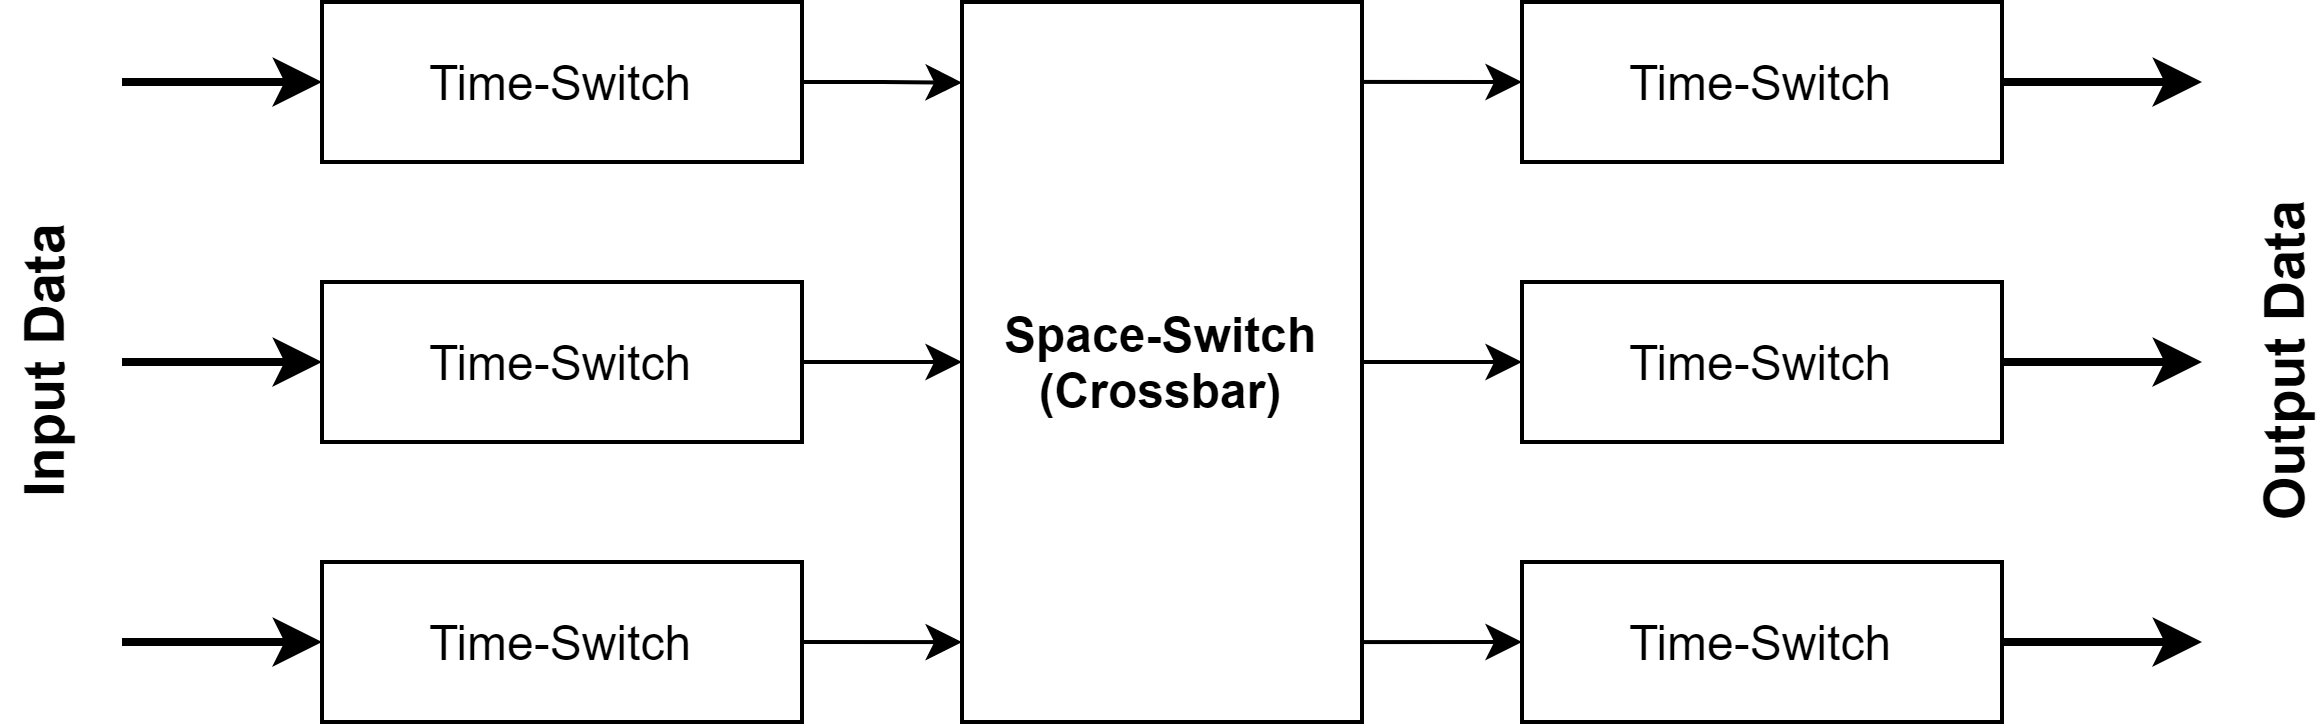

The diagram above was exported from draw.io. Its source (the exported page's mxGraphModel, read from the mxfile embedded in the PNG):
<mxGraphModel dx="1182" dy="732" grid="1" gridSize="10" guides="1" tooltips="1" connect="1" arrows="1" fold="1" page="1" pageScale="1" pageWidth="850" pageHeight="1100" math="0" shadow="0">
  <root>
    <mxCell id="0" />
    <mxCell id="1" parent="0" />
    <mxCell id="FHiyNW-LSYfmvbNTAPMm-9" style="edgeStyle=orthogonalEdgeStyle;rounded=0;orthogonalLoop=1;jettySize=auto;html=1;exitX=1;exitY=0.5;exitDx=0;exitDy=0;entryX=0;entryY=0.112;entryDx=0;entryDy=0;entryPerimeter=0;strokeWidth=1;" edge="1" parent="1" source="FHiyNW-LSYfmvbNTAPMm-1" target="FHiyNW-LSYfmvbNTAPMm-3">
      <mxGeometry relative="1" as="geometry" />
    </mxCell>
    <mxCell id="FHiyNW-LSYfmvbNTAPMm-1" value="Time-Switch" style="rounded=0;whiteSpace=wrap;html=1;" vertex="1" parent="1">
      <mxGeometry x="200" y="210" width="120" height="40" as="geometry" />
    </mxCell>
    <mxCell id="FHiyNW-LSYfmvbNTAPMm-10" style="edgeStyle=orthogonalEdgeStyle;rounded=0;orthogonalLoop=1;jettySize=auto;html=1;exitX=1;exitY=0.5;exitDx=0;exitDy=0;entryX=0;entryY=0.5;entryDx=0;entryDy=0;strokeWidth=1;" edge="1" parent="1" source="FHiyNW-LSYfmvbNTAPMm-2" target="FHiyNW-LSYfmvbNTAPMm-3">
      <mxGeometry relative="1" as="geometry" />
    </mxCell>
    <mxCell id="FHiyNW-LSYfmvbNTAPMm-18" style="edgeStyle=orthogonalEdgeStyle;rounded=0;orthogonalLoop=1;jettySize=auto;html=1;exitX=0;exitY=0.5;exitDx=0;exitDy=0;startArrow=classic;startFill=1;endArrow=none;endFill=0;strokeWidth=2;" edge="1" parent="1" source="FHiyNW-LSYfmvbNTAPMm-2">
      <mxGeometry relative="1" as="geometry">
        <mxPoint x="150" y="300" as="targetPoint" />
      </mxGeometry>
    </mxCell>
    <mxCell id="FHiyNW-LSYfmvbNTAPMm-2" value="Time-Switch" style="rounded=0;whiteSpace=wrap;html=1;" vertex="1" parent="1">
      <mxGeometry x="200" y="280" width="120" height="40" as="geometry" />
    </mxCell>
    <mxCell id="FHiyNW-LSYfmvbNTAPMm-3" value="&lt;b&gt;Space-Switch (Crossbar)&lt;/b&gt;" style="rounded=0;whiteSpace=wrap;html=1;" vertex="1" parent="1">
      <mxGeometry x="360" y="210" width="100" height="180" as="geometry" />
    </mxCell>
    <mxCell id="FHiyNW-LSYfmvbNTAPMm-12" style="edgeStyle=orthogonalEdgeStyle;rounded=0;orthogonalLoop=1;jettySize=auto;html=1;exitX=1;exitY=0.5;exitDx=0;exitDy=0;entryX=0;entryY=0.889;entryDx=0;entryDy=0;entryPerimeter=0;strokeWidth=1;" edge="1" parent="1" source="FHiyNW-LSYfmvbNTAPMm-4" target="FHiyNW-LSYfmvbNTAPMm-3">
      <mxGeometry relative="1" as="geometry" />
    </mxCell>
    <mxCell id="FHiyNW-LSYfmvbNTAPMm-19" style="edgeStyle=orthogonalEdgeStyle;rounded=0;orthogonalLoop=1;jettySize=auto;html=1;exitX=0;exitY=0.5;exitDx=0;exitDy=0;startArrow=classic;startFill=1;endArrow=none;endFill=0;strokeWidth=2;" edge="1" parent="1" source="FHiyNW-LSYfmvbNTAPMm-4">
      <mxGeometry relative="1" as="geometry">
        <mxPoint x="150" y="370" as="targetPoint" />
      </mxGeometry>
    </mxCell>
    <mxCell id="FHiyNW-LSYfmvbNTAPMm-4" value="Time-Switch" style="rounded=0;whiteSpace=wrap;html=1;" vertex="1" parent="1">
      <mxGeometry x="200" y="350" width="120" height="40" as="geometry" />
    </mxCell>
    <mxCell id="FHiyNW-LSYfmvbNTAPMm-13" style="edgeStyle=orthogonalEdgeStyle;rounded=0;orthogonalLoop=1;jettySize=auto;html=1;exitX=0;exitY=0.5;exitDx=0;exitDy=0;entryX=1;entryY=0.111;entryDx=0;entryDy=0;entryPerimeter=0;strokeWidth=1;startArrow=classic;startFill=1;endArrow=none;endFill=0;" edge="1" parent="1" source="FHiyNW-LSYfmvbNTAPMm-5" target="FHiyNW-LSYfmvbNTAPMm-3">
      <mxGeometry relative="1" as="geometry" />
    </mxCell>
    <mxCell id="FHiyNW-LSYfmvbNTAPMm-20" style="edgeStyle=orthogonalEdgeStyle;rounded=0;orthogonalLoop=1;jettySize=auto;html=1;exitX=1;exitY=0.5;exitDx=0;exitDy=0;startArrow=none;startFill=0;endArrow=classic;endFill=1;strokeWidth=2;" edge="1" parent="1" source="FHiyNW-LSYfmvbNTAPMm-5">
      <mxGeometry relative="1" as="geometry">
        <mxPoint x="670" y="230" as="targetPoint" />
      </mxGeometry>
    </mxCell>
    <mxCell id="FHiyNW-LSYfmvbNTAPMm-5" value="Time-Switch" style="rounded=0;whiteSpace=wrap;html=1;" vertex="1" parent="1">
      <mxGeometry x="500" y="210" width="120" height="40" as="geometry" />
    </mxCell>
    <mxCell id="FHiyNW-LSYfmvbNTAPMm-14" style="edgeStyle=orthogonalEdgeStyle;rounded=0;orthogonalLoop=1;jettySize=auto;html=1;exitX=0;exitY=0.5;exitDx=0;exitDy=0;entryX=1;entryY=0.5;entryDx=0;entryDy=0;startArrow=classic;startFill=1;endArrow=none;endFill=0;strokeWidth=1;" edge="1" parent="1" source="FHiyNW-LSYfmvbNTAPMm-6" target="FHiyNW-LSYfmvbNTAPMm-3">
      <mxGeometry relative="1" as="geometry" />
    </mxCell>
    <mxCell id="FHiyNW-LSYfmvbNTAPMm-21" style="edgeStyle=orthogonalEdgeStyle;rounded=0;orthogonalLoop=1;jettySize=auto;html=1;exitX=1;exitY=0.5;exitDx=0;exitDy=0;startArrow=none;startFill=0;endArrow=classic;endFill=1;strokeWidth=2;" edge="1" parent="1" source="FHiyNW-LSYfmvbNTAPMm-6">
      <mxGeometry relative="1" as="geometry">
        <mxPoint x="670" y="300" as="targetPoint" />
      </mxGeometry>
    </mxCell>
    <mxCell id="FHiyNW-LSYfmvbNTAPMm-6" value="Time-Switch" style="rounded=0;whiteSpace=wrap;html=1;" vertex="1" parent="1">
      <mxGeometry x="500" y="280" width="120" height="40" as="geometry" />
    </mxCell>
    <mxCell id="FHiyNW-LSYfmvbNTAPMm-17" style="edgeStyle=orthogonalEdgeStyle;rounded=0;orthogonalLoop=1;jettySize=auto;html=1;exitX=0;exitY=0.5;exitDx=0;exitDy=0;entryX=0.997;entryY=0.889;entryDx=0;entryDy=0;entryPerimeter=0;startArrow=classic;startFill=1;endArrow=none;endFill=0;strokeWidth=1;" edge="1" parent="1" source="FHiyNW-LSYfmvbNTAPMm-7" target="FHiyNW-LSYfmvbNTAPMm-3">
      <mxGeometry relative="1" as="geometry" />
    </mxCell>
    <mxCell id="FHiyNW-LSYfmvbNTAPMm-22" style="edgeStyle=orthogonalEdgeStyle;rounded=0;orthogonalLoop=1;jettySize=auto;html=1;exitX=1;exitY=0.5;exitDx=0;exitDy=0;startArrow=none;startFill=0;endArrow=classic;endFill=1;strokeWidth=2;" edge="1" parent="1" source="FHiyNW-LSYfmvbNTAPMm-7">
      <mxGeometry relative="1" as="geometry">
        <mxPoint x="670" y="370" as="targetPoint" />
      </mxGeometry>
    </mxCell>
    <mxCell id="FHiyNW-LSYfmvbNTAPMm-7" value="Time-Switch" style="rounded=0;whiteSpace=wrap;html=1;" vertex="1" parent="1">
      <mxGeometry x="500" y="350" width="120" height="40" as="geometry" />
    </mxCell>
    <mxCell id="FHiyNW-LSYfmvbNTAPMm-8" value="" style="endArrow=classic;html=1;entryX=0;entryY=0.5;entryDx=0;entryDy=0;strokeWidth=2;" edge="1" parent="1" target="FHiyNW-LSYfmvbNTAPMm-1">
      <mxGeometry width="50" height="50" relative="1" as="geometry">
        <mxPoint x="150" y="230" as="sourcePoint" />
        <mxPoint x="400" y="300" as="targetPoint" />
      </mxGeometry>
    </mxCell>
    <mxCell id="FHiyNW-LSYfmvbNTAPMm-23" value="&lt;font style=&quot;font-size: 14px&quot;&gt;Input Data&lt;/font&gt;" style="text;html=1;strokeColor=none;fillColor=none;align=center;verticalAlign=middle;whiteSpace=wrap;rounded=0;rotation=-90;fontStyle=1" vertex="1" parent="1">
      <mxGeometry x="90" y="290" width="80" height="20" as="geometry" />
    </mxCell>
    <mxCell id="FHiyNW-LSYfmvbNTAPMm-24" value="&lt;font style=&quot;font-size: 14px&quot;&gt;Output Data&lt;/font&gt;" style="text;html=1;strokeColor=none;fillColor=none;align=center;verticalAlign=middle;whiteSpace=wrap;rounded=0;rotation=-90;fontStyle=1" vertex="1" parent="1">
      <mxGeometry x="640" y="290" width="100" height="20" as="geometry" />
    </mxCell>
  </root>
</mxGraphModel>